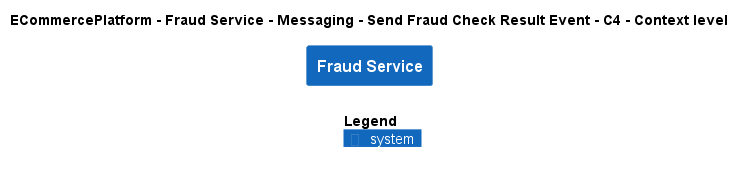

The diagram above was rendered by PlantUML. Its source (embedded in the PNG):
@startuml
!include ..\..\..\..\..\..\..\.c4s\C4_Context.puml

AddElementTag("c4interflow:lifecycle:new", $bgColor=green, $fontColor=#ffffff, $borderColor=green, $shadowing="False")
AddElementTag("c4interflow:lifecycle:changed", $bgColor=orange, $fontColor=#ffffff, $borderColor=orange, $shadowing="False")
AddElementTag("c4interflow:lifecycle:removed", $bgColor=red, $fontColor=#ffffff, $borderColor=red, $shadowing="False")

AddRelTag("c4interflow:lifecycle:new", $textColor=green, $lineColor=green)
AddRelTag("c4interflow:lifecycle:changed", $textColor=orange, $lineColor=orange)
AddRelTag("c4interflow:lifecycle:removed", $textColor=red, $lineColor=red)

SHOW_PERSON_PORTRAIT()
LAYOUT_TOP_DOWN()

skinparam linetype polyline

title ECommercePlatform - Fraud Service - Messaging - Send Fraud Check Result Event - C4 - Context level

System(ECommercePlatform.SoftwareSystems.FraudService, "Fraud Service", "")



SHOW_LEGEND()
@enduml